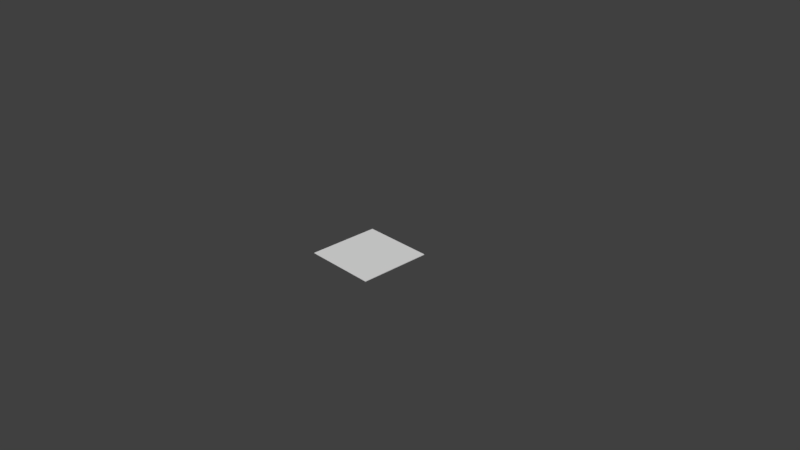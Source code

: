 # Source: Arrow.blend  (saved by Blender 2.79.0; exported with 4.5.12 LTS)
import bpy
from mathutils import Matrix  # noqa: F401  (used for matrix-valued properties, if any)

bpy.ops.wm.read_factory_settings(use_empty=True)
scene = bpy.context.scene
scene.name = 'Scene'

# ---- collections
col_collection_1 = bpy.data.collections.new('Collection 1'); scene.collection.children.link(col_collection_1)

# ---- materials (node trees are filled in below, after node groups)
mat_material = bpy.data.materials.new('Material')
mat_material.alpha_threshold = 0.0
mat_material.use_transparent_shadow = False
mat_material.roughness = 0.5
mat_material.line_color = (0.0, 0.0, 0.0, 1.0)
mat_material_001 = bpy.data.materials.new('Material.001')
mat_material_001.alpha_threshold = 0.0
mat_material_001.use_transparent_shadow = False
mat_material_001.roughness = 0.5

# ---- material node trees

# ---- world
world_world = bpy.data.worlds.new('World'); scene.world = world_world
world_world.color = (0.05088, 0.05088, 0.05088)
world_world.use_sun_shadow = False
world_world.sun_shadow_jitter_overblur = 0.0
world_world.cycles.sampling_method = 'MANUAL'

# ---- cameras
cam_camera = bpy.data.cameras.new('Camera')
cam_camera.clip_end = 100.0
cam_camera.lens = 35.0
cam_camera.sensor_width = 32.0
cam_camera.sensor_height = 18.0
cam_camera.ortho_scale = 7.314
cam_camera.dof.focus_distance = 0.0
cam_camera.dof.aperture_fstop = 128.0

# ---- meshes
me_cube = bpy.data.meshes.new('Cube')
me_cube.from_pydata([(1.0, 1.0, -1.0), (1.0, -1.0, -1.0), (-1.0, -1.0, -1.0), (-1.0, 1.0, -1.0), (1.0, 1.0, 1.0), (1.0, -1.0, 1.0), (-1.0, -1.0, 1.0), (-1.0, 1.0, 1.0)], [], [(0, 1, 2, 3), (4, 7, 6, 5), (0, 4, 5, 1), (1, 5, 6, 2), (2, 6, 7, 3), (4, 0, 3, 7)])
_uv = me_cube.uv_layers.new(name='UVMap')
_uv.uv.foreach_set('vector', [0.0, 0.0, 1.0, 0.0, 1.0, 1.0, 0.0, 1.0, 0.0, 0.0, 1.0, 0.0, 1.0, 1.0, 0.0, 1.0, 0.0, 0.0, 1.0, 0.0, 1.0, 1.0, 0.0, 1.0, 0.0, 0.0, 1.0, 0.0, 1.0, 1.0, 0.0, 1.0, 0.0, 0.0, 1.0, 0.0, 1.0, 1.0, 0.0, 1.0, 0.0, 0.0, 1.0, 0.0, 1.0, 1.0, 0.0, 1.0])
me_cube.materials.append(mat_material)
me_cube.materials.append(mat_material_001)
me_cube.use_remesh_preserve_volume = False
me_cube.use_remesh_preserve_attributes = False
me_cube.use_mirror_vertex_groups = False
me_cube.update()

# ---- objects
ob_cube = bpy.data.objects.new('Cube', me_cube)
ob_camera = bpy.data.objects.new('Camera', cam_camera)

# ---- transforms, parenting, visibility, modifiers, constraints
ob_cube.location = (0.0, 0.0, 0.0)
ob_cube.scale = (0.5, 0.5, 0.004)
ob_cube.lock_rotations_4d = False
ob_cube.empty_display_type = 'ARROWS'
ob_cube.lineart.crease_threshold = 0.0
ob_camera.location = (7.481, -6.508, 5.344)
ob_camera.rotation_euler = (1.109, 0.0, 0.8149)
ob_camera.lock_rotations_4d = False
ob_camera.empty_display_type = 'ARROWS'
ob_camera.color = (0.0, 0.0, 0.0, 0.0)
ob_camera.display_type = 'WIRE'
ob_camera.lineart.crease_threshold = 0.0

# ---- collection membership
col_collection_1.objects.link(ob_cube)
col_collection_1.objects.link(ob_camera)

# ---- scene / render settings (as saved in the file)
scene.camera = ob_camera
scene.frame_start = 1; scene.frame_end = 250; scene.frame_set(1)
scene.render.engine = 'BLENDER_EEVEE_NEXT'
scene.render.resolution_percentage = 50
scene.render.dither_intensity = 0.0
scene.cycles.use_denoising = False
scene.cycles.samples = 128
scene.cycles.sampling_pattern = 'TABULATED_SOBOL'
scene.cycles.use_adaptive_sampling = False
scene.cycles.use_light_tree = False
scene.cycles.blur_glossy = 0.0
scene.cycles.sample_clamp_indirect = 0.0
scene.view_settings.view_transform = 'Standard'
bpy.context.view_layer.update()

# ---- added for rendering (the .blend has no usable light): sun
light_auto_sun = bpy.data.lights.new('AutoSun', 'SUN')
light_auto_sun.energy = 3.0
light_auto_sun.angle = 0.0523599
ob_auto_sun = bpy.data.objects.new('AutoSun', light_auto_sun)
scene.collection.objects.link(ob_auto_sun)
ob_auto_sun.rotation_euler = (0.872665, 0.174533, 0.523599)
bpy.context.view_layer.update()
